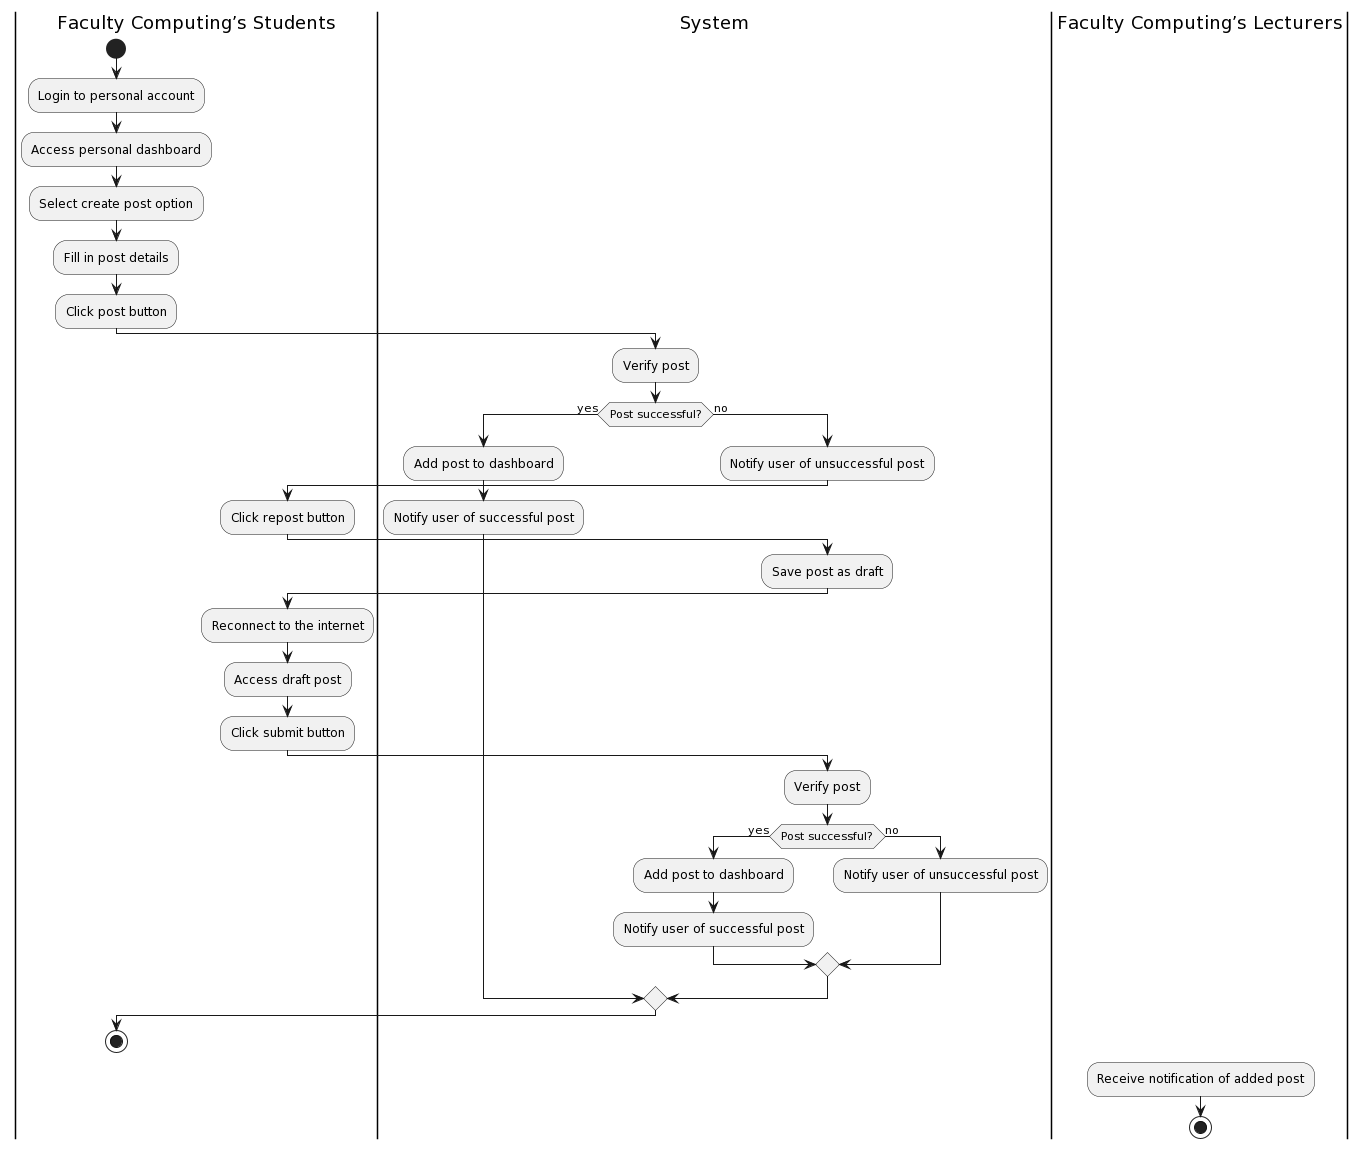

The diagram above was rendered by PlantUML. Its source (embedded in the PNG):
@startuml
|Faculty Computing’s Students|
start
:Login to personal account;
|Faculty Computing’s Students|
:Access personal dashboard;
|Faculty Computing’s Students|
:Select create post option;
|Faculty Computing’s Students|
:Fill in post details;
|Faculty Computing’s Students|
:Click post button;
|Faculty Computing’s Students|
|System|
:Verify post;
if (Post successful?) then (yes)
  |System|
  :Add post to dashboard;
  |System|
  :Notify user of successful post;
else (no)
  |System|
  :Notify user of unsuccessful post;
  |Faculty Computing’s Students|
  :Click repost button;
  |Faculty Computing’s Students|
  |System|
  :Save post as draft;
  |Faculty Computing’s Students|
  :Reconnect to the internet;
  |Faculty Computing’s Students|
  :Access draft post;
  |Faculty Computing’s Students|
  :Click submit button;
  |Faculty Computing’s Students|
  |System|
  :Verify post;
  if (Post successful?) then (yes)
    |System|
    :Add post to dashboard;
    |System|
    :Notify user of successful post;
  else (no)
    |System|
    :Notify user of unsuccessful post;
  endif
endif
|Faculty Computing’s Students|
stop

|Faculty Computing’s Lecturers|
:Receive notification of added post;
|Faculty Computing’s Lecturers|
stop
@enduml